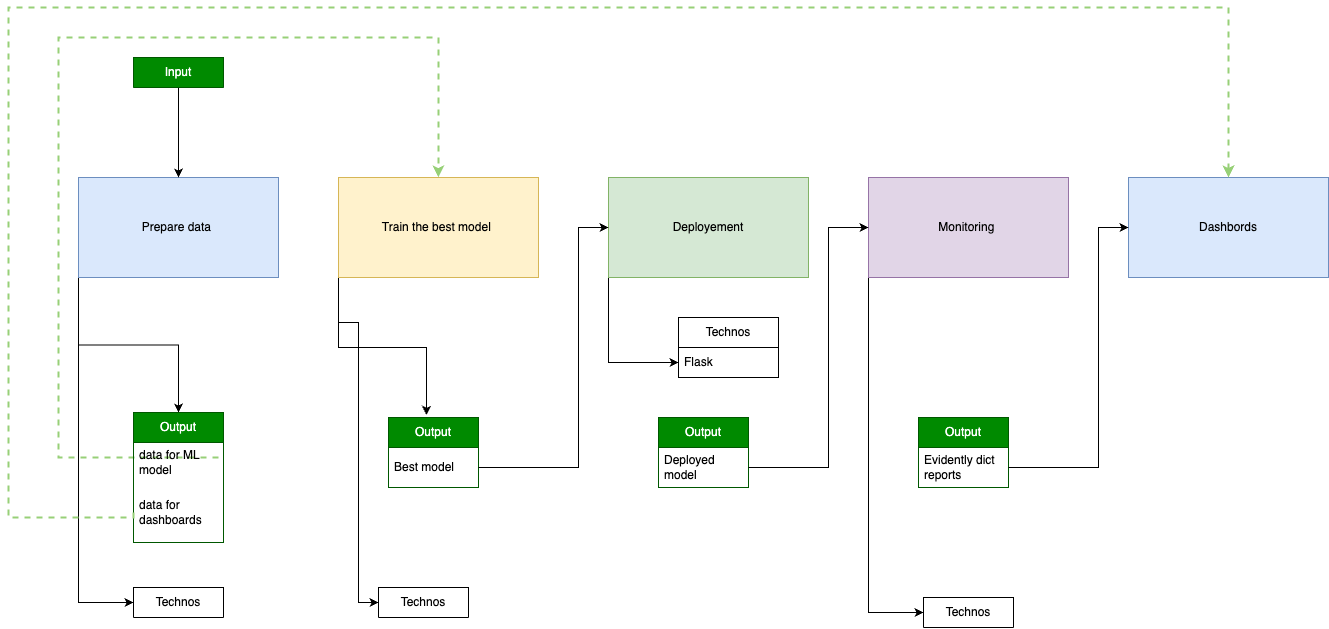

The diagram above was exported from draw.io. Its source (the exported page's mxGraphModel, read from the mxfile embedded in the PNG):
<mxGraphModel dx="1593" dy="878" grid="1" gridSize="10" guides="1" tooltips="1" connect="1" arrows="1" fold="1" page="1" pageScale="1" pageWidth="1169" pageHeight="827" math="0" shadow="0">
  <root>
    <mxCell id="0" />
    <mxCell id="1" parent="0" />
    <mxCell id="ldoENxTIbG7GQWxZIzRA-45" style="edgeStyle=orthogonalEdgeStyle;rounded=0;orthogonalLoop=1;jettySize=auto;html=1;exitX=0;exitY=1;exitDx=0;exitDy=0;" edge="1" parent="1" source="ldoENxTIbG7GQWxZIzRA-2" target="ldoENxTIbG7GQWxZIzRA-14">
      <mxGeometry relative="1" as="geometry">
        <Array as="points">
          <mxPoint x="100" y="610" />
          <mxPoint x="100" y="610" />
        </Array>
      </mxGeometry>
    </mxCell>
    <mxCell id="ldoENxTIbG7GQWxZIzRA-65" style="edgeStyle=orthogonalEdgeStyle;rounded=0;orthogonalLoop=1;jettySize=auto;html=1;exitX=0;exitY=1;exitDx=0;exitDy=0;" edge="1" parent="1" source="ldoENxTIbG7GQWxZIzRA-2" target="ldoENxTIbG7GQWxZIzRA-54">
      <mxGeometry relative="1" as="geometry" />
    </mxCell>
    <mxCell id="ldoENxTIbG7GQWxZIzRA-2" value="Prepare data&amp;nbsp;" style="rounded=0;whiteSpace=wrap;html=1;fillColor=#dae8fc;strokeColor=#6c8ebf;" vertex="1" parent="1">
      <mxGeometry x="100" y="270" width="200" height="100" as="geometry" />
    </mxCell>
    <mxCell id="ldoENxTIbG7GQWxZIzRA-46" style="edgeStyle=orthogonalEdgeStyle;rounded=0;orthogonalLoop=1;jettySize=auto;html=1;exitX=0;exitY=1;exitDx=0;exitDy=0;" edge="1" parent="1" source="ldoENxTIbG7GQWxZIzRA-4" target="ldoENxTIbG7GQWxZIzRA-34">
      <mxGeometry relative="1" as="geometry" />
    </mxCell>
    <mxCell id="ldoENxTIbG7GQWxZIzRA-4" value="Deployement" style="rounded=0;whiteSpace=wrap;html=1;fillColor=#d5e8d4;strokeColor=#82b366;" vertex="1" parent="1">
      <mxGeometry x="630" y="270" width="200" height="100" as="geometry" />
    </mxCell>
    <mxCell id="ldoENxTIbG7GQWxZIzRA-43" style="edgeStyle=orthogonalEdgeStyle;rounded=0;orthogonalLoop=1;jettySize=auto;html=1;exitX=0;exitY=1;exitDx=0;exitDy=0;entryX=0;entryY=0.5;entryDx=0;entryDy=0;" edge="1" parent="1" source="ldoENxTIbG7GQWxZIzRA-6" target="ldoENxTIbG7GQWxZIzRA-30">
      <mxGeometry relative="1" as="geometry">
        <Array as="points">
          <mxPoint x="360" y="415" />
          <mxPoint x="380" y="415" />
          <mxPoint x="380" y="695" />
        </Array>
      </mxGeometry>
    </mxCell>
    <mxCell id="ldoENxTIbG7GQWxZIzRA-73" style="edgeStyle=orthogonalEdgeStyle;rounded=0;orthogonalLoop=1;jettySize=auto;html=1;exitX=0;exitY=1;exitDx=0;exitDy=0;entryX=0.422;entryY=-0.038;entryDx=0;entryDy=0;entryPerimeter=0;" edge="1" parent="1" source="ldoENxTIbG7GQWxZIzRA-6" target="ldoENxTIbG7GQWxZIzRA-70">
      <mxGeometry relative="1" as="geometry" />
    </mxCell>
    <mxCell id="ldoENxTIbG7GQWxZIzRA-6" value="Train the best model&amp;nbsp;" style="rounded=0;whiteSpace=wrap;html=1;fillColor=#fff2cc;strokeColor=#d6b656;" vertex="1" parent="1">
      <mxGeometry x="360" y="270" width="200" height="100" as="geometry" />
    </mxCell>
    <mxCell id="ldoENxTIbG7GQWxZIzRA-47" style="edgeStyle=orthogonalEdgeStyle;rounded=0;orthogonalLoop=1;jettySize=auto;html=1;exitX=0;exitY=1;exitDx=0;exitDy=0;entryX=0;entryY=0.5;entryDx=0;entryDy=0;" edge="1" parent="1" source="ldoENxTIbG7GQWxZIzRA-8" target="ldoENxTIbG7GQWxZIzRA-38">
      <mxGeometry relative="1" as="geometry" />
    </mxCell>
    <mxCell id="ldoENxTIbG7GQWxZIzRA-8" value="Monitoring&amp;nbsp;&lt;br&gt;" style="rounded=0;whiteSpace=wrap;html=1;fillColor=#e1d5e7;strokeColor=#9673a6;" vertex="1" parent="1">
      <mxGeometry x="890" y="270" width="200" height="100" as="geometry" />
    </mxCell>
    <mxCell id="ldoENxTIbG7GQWxZIzRA-13" value="Technos" style="swimlane;fontStyle=0;childLayout=stackLayout;horizontal=1;startSize=30;horizontalStack=0;resizeParent=1;resizeParentMax=0;resizeLast=0;collapsible=1;marginBottom=0;whiteSpace=wrap;html=1;" vertex="1" collapsed="1" parent="1">
      <mxGeometry x="155" y="680" width="90" height="30" as="geometry">
        <mxRectangle x="155" y="680" width="100" height="60" as="alternateBounds" />
      </mxGeometry>
    </mxCell>
    <mxCell id="ldoENxTIbG7GQWxZIzRA-14" value="Prefect" style="text;strokeColor=none;fillColor=none;align=left;verticalAlign=middle;spacingLeft=4;spacingRight=4;overflow=hidden;points=[[0,0.5],[1,0.5]];portConstraint=eastwest;rotatable=0;whiteSpace=wrap;html=1;" vertex="1" parent="ldoENxTIbG7GQWxZIzRA-13">
      <mxGeometry y="30" width="100" height="30" as="geometry" />
    </mxCell>
    <mxCell id="ldoENxTIbG7GQWxZIzRA-29" value="Technos" style="swimlane;fontStyle=0;childLayout=stackLayout;horizontal=1;startSize=30;horizontalStack=0;resizeParent=1;resizeParentMax=0;resizeLast=0;collapsible=1;marginBottom=0;whiteSpace=wrap;html=1;" vertex="1" collapsed="1" parent="1">
      <mxGeometry x="400" y="680" width="90" height="30" as="geometry">
        <mxRectangle x="410" y="400" width="100" height="120" as="alternateBounds" />
      </mxGeometry>
    </mxCell>
    <mxCell id="ldoENxTIbG7GQWxZIzRA-30" value="Hyperopt" style="text;strokeColor=none;fillColor=none;align=left;verticalAlign=middle;spacingLeft=4;spacingRight=4;overflow=hidden;points=[[0,0.5],[1,0.5]];portConstraint=eastwest;rotatable=0;whiteSpace=wrap;html=1;" vertex="1" parent="ldoENxTIbG7GQWxZIzRA-29">
      <mxGeometry y="30" width="100" height="30" as="geometry" />
    </mxCell>
    <mxCell id="ldoENxTIbG7GQWxZIzRA-31" value="MLflow" style="text;strokeColor=none;fillColor=none;align=left;verticalAlign=middle;spacingLeft=4;spacingRight=4;overflow=hidden;points=[[0,0.5],[1,0.5]];portConstraint=eastwest;rotatable=0;whiteSpace=wrap;html=1;" vertex="1" parent="ldoENxTIbG7GQWxZIzRA-29">
      <mxGeometry y="60" width="100" height="30" as="geometry" />
    </mxCell>
    <mxCell id="ldoENxTIbG7GQWxZIzRA-32" value="XG-boost&lt;br&gt;" style="text;strokeColor=none;fillColor=none;align=left;verticalAlign=middle;spacingLeft=4;spacingRight=4;overflow=hidden;points=[[0,0.5],[1,0.5]];portConstraint=eastwest;rotatable=0;whiteSpace=wrap;html=1;" vertex="1" parent="ldoENxTIbG7GQWxZIzRA-29">
      <mxGeometry y="90" width="100" height="30" as="geometry" />
    </mxCell>
    <mxCell id="ldoENxTIbG7GQWxZIzRA-33" value="Technos" style="swimlane;fontStyle=0;childLayout=stackLayout;horizontal=1;startSize=30;horizontalStack=0;resizeParent=1;resizeParentMax=0;resizeLast=0;collapsible=1;marginBottom=0;whiteSpace=wrap;html=1;" vertex="1" parent="1">
      <mxGeometry x="700" y="410" width="100" height="60" as="geometry">
        <mxRectangle x="700" y="410" width="90" height="30" as="alternateBounds" />
      </mxGeometry>
    </mxCell>
    <mxCell id="ldoENxTIbG7GQWxZIzRA-34" value="Flask" style="text;strokeColor=none;fillColor=none;align=left;verticalAlign=middle;spacingLeft=4;spacingRight=4;overflow=hidden;points=[[0,0.5],[1,0.5]];portConstraint=eastwest;rotatable=0;whiteSpace=wrap;html=1;" vertex="1" parent="ldoENxTIbG7GQWxZIzRA-33">
      <mxGeometry y="30" width="100" height="30" as="geometry" />
    </mxCell>
    <mxCell id="ldoENxTIbG7GQWxZIzRA-37" value="Technos" style="swimlane;fontStyle=0;childLayout=stackLayout;horizontal=1;startSize=30;horizontalStack=0;resizeParent=1;resizeParentMax=0;resizeLast=0;collapsible=1;marginBottom=0;whiteSpace=wrap;html=1;" vertex="1" collapsed="1" parent="1">
      <mxGeometry x="945" y="690" width="90" height="30" as="geometry">
        <mxRectangle x="950" y="410" width="100" height="120" as="alternateBounds" />
      </mxGeometry>
    </mxCell>
    <mxCell id="ldoENxTIbG7GQWxZIzRA-38" value="Graphana" style="text;strokeColor=none;fillColor=none;align=left;verticalAlign=middle;spacingLeft=4;spacingRight=4;overflow=hidden;points=[[0,0.5],[1,0.5]];portConstraint=eastwest;rotatable=0;whiteSpace=wrap;html=1;" vertex="1" parent="ldoENxTIbG7GQWxZIzRA-37">
      <mxGeometry y="30" width="100" height="30" as="geometry" />
    </mxCell>
    <mxCell id="ldoENxTIbG7GQWxZIzRA-39" value="Evidently&amp;nbsp;" style="text;strokeColor=none;fillColor=none;align=left;verticalAlign=middle;spacingLeft=4;spacingRight=4;overflow=hidden;points=[[0,0.5],[1,0.5]];portConstraint=eastwest;rotatable=0;whiteSpace=wrap;html=1;" vertex="1" parent="ldoENxTIbG7GQWxZIzRA-37">
      <mxGeometry y="60" width="100" height="30" as="geometry" />
    </mxCell>
    <mxCell id="ldoENxTIbG7GQWxZIzRA-40" value="Postgresql" style="text;strokeColor=none;fillColor=none;align=left;verticalAlign=middle;spacingLeft=4;spacingRight=4;overflow=hidden;points=[[0,0.5],[1,0.5]];portConstraint=eastwest;rotatable=0;whiteSpace=wrap;html=1;" vertex="1" parent="ldoENxTIbG7GQWxZIzRA-37">
      <mxGeometry y="90" width="100" height="30" as="geometry" />
    </mxCell>
    <mxCell id="ldoENxTIbG7GQWxZIzRA-52" style="edgeStyle=orthogonalEdgeStyle;rounded=0;orthogonalLoop=1;jettySize=auto;html=1;exitX=0.5;exitY=1;exitDx=0;exitDy=0;entryX=0.5;entryY=0;entryDx=0;entryDy=0;" edge="1" parent="1" source="ldoENxTIbG7GQWxZIzRA-50" target="ldoENxTIbG7GQWxZIzRA-2">
      <mxGeometry relative="1" as="geometry" />
    </mxCell>
    <mxCell id="ldoENxTIbG7GQWxZIzRA-50" value="Input&lt;br&gt;" style="swimlane;fontStyle=0;childLayout=stackLayout;horizontal=1;startSize=30;horizontalStack=0;resizeParent=1;resizeParentMax=0;resizeLast=0;collapsible=1;marginBottom=0;whiteSpace=wrap;html=1;fillColor=#008a00;fontColor=#ffffff;strokeColor=#005700;" vertex="1" collapsed="1" parent="1">
      <mxGeometry x="155" y="150" width="90" height="30" as="geometry">
        <mxRectangle x="155" y="150" width="100" height="60" as="alternateBounds" />
      </mxGeometry>
    </mxCell>
    <mxCell id="ldoENxTIbG7GQWxZIzRA-51" value="Raw data from graphql" style="text;strokeColor=none;fillColor=none;align=left;verticalAlign=middle;spacingLeft=4;spacingRight=4;overflow=hidden;points=[[0,0.5],[1,0.5]];portConstraint=eastwest;rotatable=0;whiteSpace=wrap;html=1;" vertex="1" parent="ldoENxTIbG7GQWxZIzRA-50">
      <mxGeometry y="30" width="100" height="30" as="geometry" />
    </mxCell>
    <mxCell id="ldoENxTIbG7GQWxZIzRA-59" style="edgeStyle=orthogonalEdgeStyle;rounded=0;orthogonalLoop=1;jettySize=auto;html=1;entryX=0.5;entryY=0;entryDx=0;entryDy=0;fillColor=#f8cecc;strokeColor=#97D077;targetPerimeterSpacing=5;dashed=1;strokeWidth=2;" edge="1" parent="1">
      <mxGeometry relative="1" as="geometry">
        <mxPoint x="240" y="550" as="sourcePoint" />
        <mxPoint x="459.91999999999996" y="270" as="targetPoint" />
        <Array as="points">
          <mxPoint x="80" y="550" />
          <mxPoint x="80" y="130" />
          <mxPoint x="460" y="130" />
        </Array>
      </mxGeometry>
    </mxCell>
    <mxCell id="ldoENxTIbG7GQWxZIzRA-54" value="Output" style="swimlane;fontStyle=0;childLayout=stackLayout;horizontal=1;startSize=30;horizontalStack=0;resizeParent=1;resizeParentMax=0;resizeLast=0;collapsible=1;marginBottom=0;whiteSpace=wrap;html=1;fillColor=#008a00;fontColor=#ffffff;strokeColor=#005700;" vertex="1" parent="1">
      <mxGeometry x="155" y="505" width="90" height="130" as="geometry">
        <mxRectangle x="240" y="510" width="90" height="30" as="alternateBounds" />
      </mxGeometry>
    </mxCell>
    <mxCell id="ldoENxTIbG7GQWxZIzRA-55" value="data for ML model" style="text;strokeColor=none;fillColor=none;align=left;verticalAlign=middle;spacingLeft=4;spacingRight=4;overflow=hidden;points=[[0,0.5],[1,0.5]];portConstraint=eastwest;rotatable=0;whiteSpace=wrap;html=1;" vertex="1" parent="ldoENxTIbG7GQWxZIzRA-54">
      <mxGeometry y="30" width="90" height="40" as="geometry" />
    </mxCell>
    <mxCell id="ldoENxTIbG7GQWxZIzRA-66" value="data for dashboards" style="text;strokeColor=none;fillColor=none;align=left;verticalAlign=middle;spacingLeft=4;spacingRight=4;overflow=hidden;points=[[0,0.5],[1,0.5]];portConstraint=eastwest;rotatable=0;whiteSpace=wrap;html=1;" vertex="1" parent="ldoENxTIbG7GQWxZIzRA-54">
      <mxGeometry y="70" width="90" height="60" as="geometry" />
    </mxCell>
    <mxCell id="ldoENxTIbG7GQWxZIzRA-61" value="Dashbords" style="rounded=0;whiteSpace=wrap;html=1;fillColor=#dae8fc;strokeColor=#6c8ebf;" vertex="1" parent="1">
      <mxGeometry x="1150" y="270" width="200" height="100" as="geometry" />
    </mxCell>
    <mxCell id="ldoENxTIbG7GQWxZIzRA-68" style="edgeStyle=orthogonalEdgeStyle;rounded=0;orthogonalLoop=1;jettySize=auto;html=1;exitX=0;exitY=0.5;exitDx=0;exitDy=0;entryX=0.5;entryY=0;entryDx=0;entryDy=0;dashed=1;strokeColor=#97D077;strokeWidth=2;" edge="1" parent="1" source="ldoENxTIbG7GQWxZIzRA-66" target="ldoENxTIbG7GQWxZIzRA-61">
      <mxGeometry relative="1" as="geometry">
        <Array as="points">
          <mxPoint x="30" y="610" />
          <mxPoint x="30" y="100" />
          <mxPoint x="1250" y="100" />
        </Array>
      </mxGeometry>
    </mxCell>
    <mxCell id="ldoENxTIbG7GQWxZIzRA-70" value="Output" style="swimlane;fontStyle=0;childLayout=stackLayout;horizontal=1;startSize=30;horizontalStack=0;resizeParent=1;resizeParentMax=0;resizeLast=0;collapsible=1;marginBottom=0;whiteSpace=wrap;html=1;fillColor=#008a00;fontColor=#ffffff;strokeColor=#005700;" vertex="1" parent="1">
      <mxGeometry x="410" y="510" width="90" height="70" as="geometry">
        <mxRectangle x="410" y="510" width="90" height="30" as="alternateBounds" />
      </mxGeometry>
    </mxCell>
    <mxCell id="ldoENxTIbG7GQWxZIzRA-71" value="Best model" style="text;strokeColor=none;fillColor=none;align=left;verticalAlign=middle;spacingLeft=4;spacingRight=4;overflow=hidden;points=[[0,0.5],[1,0.5]];portConstraint=eastwest;rotatable=0;whiteSpace=wrap;html=1;" vertex="1" parent="ldoENxTIbG7GQWxZIzRA-70">
      <mxGeometry y="30" width="90" height="40" as="geometry" />
    </mxCell>
    <mxCell id="ldoENxTIbG7GQWxZIzRA-74" style="edgeStyle=orthogonalEdgeStyle;rounded=0;orthogonalLoop=1;jettySize=auto;html=1;exitX=1;exitY=0.5;exitDx=0;exitDy=0;entryX=0;entryY=0.5;entryDx=0;entryDy=0;" edge="1" parent="1" source="ldoENxTIbG7GQWxZIzRA-71" target="ldoENxTIbG7GQWxZIzRA-4">
      <mxGeometry relative="1" as="geometry">
        <Array as="points">
          <mxPoint x="600" y="560" />
          <mxPoint x="600" y="320" />
        </Array>
      </mxGeometry>
    </mxCell>
    <mxCell id="ldoENxTIbG7GQWxZIzRA-75" value="Output" style="swimlane;fontStyle=0;childLayout=stackLayout;horizontal=1;startSize=30;horizontalStack=0;resizeParent=1;resizeParentMax=0;resizeLast=0;collapsible=1;marginBottom=0;whiteSpace=wrap;html=1;fillColor=#008a00;fontColor=#ffffff;strokeColor=#005700;" vertex="1" parent="1">
      <mxGeometry x="680" y="510" width="90" height="70" as="geometry">
        <mxRectangle x="410" y="510" width="90" height="30" as="alternateBounds" />
      </mxGeometry>
    </mxCell>
    <mxCell id="ldoENxTIbG7GQWxZIzRA-76" value="Deployed model" style="text;strokeColor=none;fillColor=none;align=left;verticalAlign=middle;spacingLeft=4;spacingRight=4;overflow=hidden;points=[[0,0.5],[1,0.5]];portConstraint=eastwest;rotatable=0;whiteSpace=wrap;html=1;" vertex="1" parent="ldoENxTIbG7GQWxZIzRA-75">
      <mxGeometry y="30" width="90" height="40" as="geometry" />
    </mxCell>
    <mxCell id="ldoENxTIbG7GQWxZIzRA-78" style="edgeStyle=orthogonalEdgeStyle;rounded=0;orthogonalLoop=1;jettySize=auto;html=1;exitX=1;exitY=0.5;exitDx=0;exitDy=0;entryX=0;entryY=0.5;entryDx=0;entryDy=0;" edge="1" parent="1" source="ldoENxTIbG7GQWxZIzRA-76" target="ldoENxTIbG7GQWxZIzRA-8">
      <mxGeometry relative="1" as="geometry">
        <Array as="points">
          <mxPoint x="850" y="560" />
          <mxPoint x="850" y="320" />
        </Array>
      </mxGeometry>
    </mxCell>
    <mxCell id="ldoENxTIbG7GQWxZIzRA-80" value="Output" style="swimlane;fontStyle=0;childLayout=stackLayout;horizontal=1;startSize=30;horizontalStack=0;resizeParent=1;resizeParentMax=0;resizeLast=0;collapsible=1;marginBottom=0;whiteSpace=wrap;html=1;fillColor=#008a00;fontColor=#ffffff;strokeColor=#005700;" vertex="1" parent="1">
      <mxGeometry x="940" y="510" width="90" height="70" as="geometry">
        <mxRectangle x="410" y="510" width="90" height="30" as="alternateBounds" />
      </mxGeometry>
    </mxCell>
    <mxCell id="ldoENxTIbG7GQWxZIzRA-81" value="Evidently dict reports&amp;nbsp;" style="text;strokeColor=none;fillColor=none;align=left;verticalAlign=middle;spacingLeft=4;spacingRight=4;overflow=hidden;points=[[0,0.5],[1,0.5]];portConstraint=eastwest;rotatable=0;whiteSpace=wrap;html=1;" vertex="1" parent="ldoENxTIbG7GQWxZIzRA-80">
      <mxGeometry y="30" width="90" height="40" as="geometry" />
    </mxCell>
    <mxCell id="ldoENxTIbG7GQWxZIzRA-83" style="edgeStyle=orthogonalEdgeStyle;rounded=0;orthogonalLoop=1;jettySize=auto;html=1;exitX=1;exitY=0.5;exitDx=0;exitDy=0;entryX=0;entryY=0.5;entryDx=0;entryDy=0;" edge="1" parent="1" source="ldoENxTIbG7GQWxZIzRA-81" target="ldoENxTIbG7GQWxZIzRA-61">
      <mxGeometry relative="1" as="geometry">
        <Array as="points">
          <mxPoint x="1120" y="560" />
          <mxPoint x="1120" y="320" />
        </Array>
      </mxGeometry>
    </mxCell>
  </root>
</mxGraphModel>